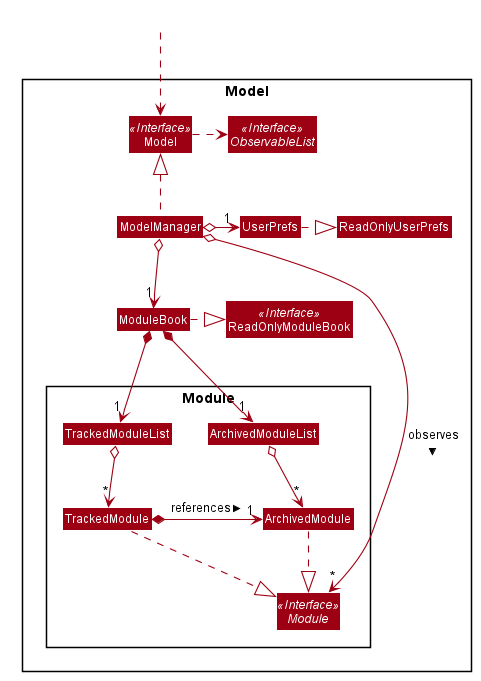

The diagram above was rendered by PlantUML. Its source (embedded in the PNG):
@startuml








skinparam BackgroundColor #FFFFFFF

skinparam Shadowing false

skinparam Class {
    FontColor #FFFFFF
    BorderThickness 1
    BorderColor #FFFFFF
    StereotypeFontColor #FFFFFF
    FontName Arial
}

skinparam Actor {
    BorderColor #000000
    Color #000000
    FontName Arial
}

skinparam Sequence {
    MessageAlign center
    BoxFontSize 15
    BoxPadding 0
    BoxFontColor #FFFFFF
    FontName Arial
}

skinparam Participant {
    FontColor #FFFFFFF
    Padding 20
}

skinparam MinClassWidth 50
skinparam ParticipantPadding 10
skinparam Shadowing false
skinparam DefaultTextAlignment center
skinparam packageStyle Rectangle

hide footbox
hide members
hide circle
skinparam arrowThickness 1.1
skinparam arrowColor #9D0012
skinparam classBackgroundColor #9D0012

Class HiddenOutside #FFFFFF

Package Model <<Rectangle>>{
Interface ReadOnlyModuleBook <<Interface>>
Interface Model <<Interface>>
Interface ObservableList <<Interface>>
Class ModuleBook
Class ReadOnlyModuleBook
Class Model
Class ModelManager
Class UserPrefs
Class ReadOnlyUserPrefs

Package Module {
Class ArchivedModule
Class ArchivedModuleList
Class TrackedModule
Class TrackedModuleList
Interface Module <<Interface>>
}

HiddenOutside ..> Model

ModuleBook .right.|> ReadOnlyModuleBook

ModelManager .up.|> Model
Model .right.> ObservableList
ModelManager o-down-> "1" ModuleBook
ModelManager o-right-> "1" UserPrefs
UserPrefs .right.|> ReadOnlyUserPrefs

ModuleBook *-right-> "1" TrackedModuleList
ModuleBook *-down-> "1" ArchivedModuleList
TrackedModuleList o-down-> "*" TrackedModule
ArchivedModuleList o-down-> "*" ArchivedModule
TrackedModule *-right-> "1" ArchivedModule : references >
TrackedModule .down.|> Module
ArchivedModule .down.|> Module

ModelManager o-down->"*" Module : observes >
@enduml